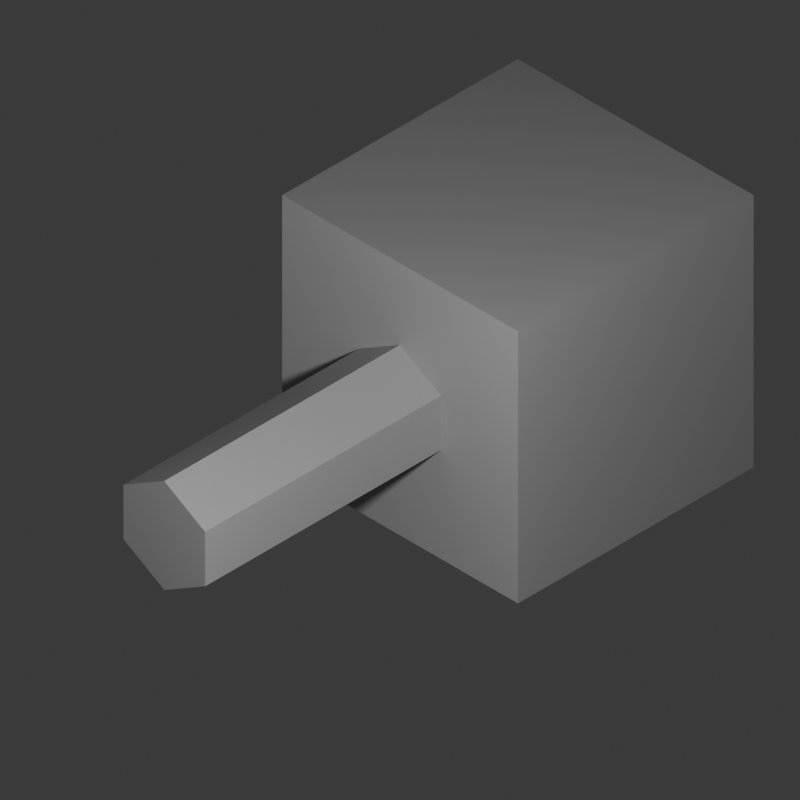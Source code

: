 # Source: test_motor.blend  (saved by Blender 5.0.118; exported with 4.5.12 LTS)
import bpy
from mathutils import Matrix  # noqa: F401  (used for matrix-valued properties, if any)

bpy.ops.wm.read_factory_settings(use_empty=True)
scene = bpy.context.scene
scene.name = 'Scene'

# ---- collections
col_collection = bpy.data.collections.new('Collection'); scene.collection.children.link(col_collection)

# ---- materials (node trees are filled in below, after node groups)
mat_basemetal = bpy.data.materials.new('BaseMetal')
mat_basemetal.diffuse_color = (0.3966, 0.3966, 0.3966, 1.0)

# ---- material node trees
mat_basemetal.use_nodes = True; mat_basemetal.node_tree.nodes.clear()
_N = mat_basemetal.node_tree.nodes; _L = mat_basemetal.node_tree.links
n0 = _N.new('ShaderNodeBsdfPrincipled'); n0.name = 'Principled BSDF'; n0.location = (10, 300)
n0.inputs[0].default_value = (0.3966, 0.3966, 0.3966, 1.0)
n1 = _N.new('ShaderNodeOutputMaterial'); n1.name = 'Material Output'; n1.location = (300, 300)
_L.new(n0.outputs[0], n1.inputs[0])
n1.is_active_output = True

# ---- world
world_world = bpy.data.worlds.new('World'); scene.world = world_world
world_world.use_nodes = True; world_world.node_tree.nodes.clear()
_N = world_world.node_tree.nodes; _L = world_world.node_tree.links
n0 = _N.new('ShaderNodeOutputWorld'); n0.name = 'World Output'; n0.location = (200, 100)
n1 = _N.new('ShaderNodeBackground'); n1.name = 'Background'; n1.location = (-200, 100)
n1.inputs[0].default_value = (0.05088, 0.05088, 0.05088, 1.0)
_L.new(n1.outputs[0], n0.inputs[0])
n0.is_active_output = True
world_world.color = (0.05088, 0.05088, 0.05088)
world_world.sun_shadow_jitter_overblur = 0.0

# ---- cameras
cam_camera = bpy.data.cameras.new('Camera')
cam_camera.type = 'ORTHO'
cam_camera.clip_end = 100.0
cam_camera.ortho_scale = 2.4

# ---- lights
light_light = bpy.data.lights.new('Light', 'POINT')
light_light.energy = 300.0
light_light.shadow_soft_size = 0.1

# ---- meshes
me_cube = bpy.data.meshes.new('Cube')
me_cube.from_pydata([(1.0, 1.0, 1.0), (1.0, 1.0, -1.0), (1.0, -1.0, 1.0), (1.0, -1.0, -1.0), (-1.0, 1.0, 1.0), (-1.0, 1.0, -1.0), (-1.0, -1.0, 1.0), (-1.0, -1.0, -1.0)], [], [(0, 4, 6, 2), (3, 2, 6, 7), (7, 6, 4, 5), (5, 1, 3, 7), (1, 0, 2, 3), (5, 4, 0, 1)])
_uv = me_cube.uv_layers.new(name='UVMap')
_uv.uv.foreach_set('vector', [0.625, 0.5, 0.875, 0.5, 0.875, 0.75, 0.625, 0.75, 0.375, 0.75, 0.625, 0.75, 0.625, 1.0, 0.375, 1.0, 0.375, 0.0, 0.625, 0.0, 0.625, 0.25, 0.375, 0.25, 0.125, 0.5, 0.375, 0.5, 0.375, 0.75, 0.125, 0.75, 0.375, 0.5, 0.625, 0.5, 0.625, 0.75, 0.375, 0.75, 0.375, 0.25, 0.625, 0.25, 0.625, 0.5, 0.375, 0.5])
me_cube.materials.append(mat_basemetal)
me_cube.use_mirror_vertex_groups = False
me_cube.update()
me_cylinder = bpy.data.meshes.new('Cylinder')
me_cylinder.from_pydata([(0.0, 0.2, -0.5), (0.0, 0.2, -0.5), (0.0, 0.2, -0.5), (0.0, 0.2, 0.5), (0.0, 0.2, 0.5), (0.0, 0.2, 0.5), (0.1732, 0.1, -0.5), (0.1732, 0.1, -0.5), (0.1732, 0.1, -0.5), (0.1732, 0.1, 0.5), (0.1732, 0.1, 0.5), (0.1732, 0.1, 0.5), (0.1732, -0.1, -0.5), (0.1732, -0.1, -0.5), (0.1732, -0.1, -0.5), (0.1732, -0.1, 0.5), (0.1732, -0.1, 0.5), (0.1732, -0.1, 0.5), (0.0, -0.2, -0.5), (0.0, -0.2, -0.5), (0.0, -0.2, -0.5), (0.0, -0.2, 0.5), (0.0, -0.2, 0.5), (0.0, -0.2, 0.5), (-0.1732, -0.1, -0.5), (-0.1732, -0.1, -0.5), (-0.1732, -0.1, -0.5), (-0.1732, -0.1, 0.5), (-0.1732, -0.1, 0.5), (-0.1732, -0.1, 0.5), (-0.1732, 0.1, -0.5), (-0.1732, 0.1, -0.5), (-0.1732, 0.1, -0.5), (-0.1732, 0.1, 0.5), (-0.1732, 0.1, 0.5), (-0.1732, 0.1, 0.5)], [], [(1, 4, 10), (1, 10, 7), (8, 11, 17), (8, 17, 14), (13, 16, 22), (13, 22, 19), (20, 23, 28), (20, 28, 25), (15, 9, 3), (3, 33, 27), (27, 21, 15), (3, 27, 15), (26, 29, 35), (26, 35, 32), (31, 34, 5), (31, 5, 2), (30, 0, 6), (6, 12, 18), (18, 24, 30), (6, 18, 30)])
_uv = me_cylinder.uv_layers.new(name='UVMap')
_uv.uv.foreach_set('vector', [1.0, 0.5, 1.0, 1.0, 0.8333, 1.0, 1.0, 0.5, 0.8333, 1.0, 0.8333, 0.5, 0.8333, 0.5, 0.8333, 1.0, 0.6667, 1.0, 0.8333, 0.5, 0.6667, 1.0, 0.6667, 0.5, 0.6667, 0.5, 0.6667, 1.0, 0.5, 1.0, 0.6667, 0.5, 0.5, 1.0, 0.5, 0.5, 0.5, 0.5, 0.5, 1.0, 0.3333, 1.0, 0.5, 0.5, 0.3333, 1.0, 0.3333, 0.5, 0.4578, 0.13, 0.4578, 0.37, 0.25, 0.49, 0.25, 0.49, 0.04215, 0.37, 0.04215, 0.13, 0.04215, 0.13, 0.25, 0.01, 0.4578, 0.13, 0.25, 0.49, 0.04215, 0.13, 0.4578, 0.13, 0.3333, 0.5, 0.3333, 1.0, 0.1667, 1.0, 0.3333, 0.5, 0.1667, 1.0, 0.1667, 0.5, 0.1667, 0.5, 0.1667, 1.0, -8.941e-08, 1.0, 0.1667, 0.5, -8.941e-08, 1.0, -8.941e-08, 0.5, 0.5422, 0.37, 0.75, 0.49, 0.9578, 0.37, 0.9578, 0.37, 0.9578, 0.13, 0.75, 0.01, 0.75, 0.01, 0.5422, 0.13, 0.5422, 0.37, 0.9578, 0.37, 0.75, 0.01, 0.5422, 0.37])
me_cylinder.materials.append(mat_basemetal)
me_cylinder.update()
me_cylinder.normals_split_custom_set([tuple(v) for v in zip(*[iter([0.5, 0.866, 0.0, 0.5, 0.866, 0.0, 0.5, 0.866, 0.0, 0.5, 0.866, 0.0, 0.5, 0.866, 0.0, 0.5, 0.866, 0.0, 1.0, 0.0, 0.0, 1.0, 0.0, 0.0, 1.0, 0.0, 0.0, 1.0, 0.0, 0.0, 1.0, 0.0, 0.0, 1.0, 0.0, 0.0, 0.5, -0.866, 0.0, 0.5, -0.866, 0.0, 0.5, -0.866, 0.0, 0.5, -0.866, 0.0, 0.5, -0.866, 0.0, 0.5, -0.866, 0.0, -0.5, -0.866, 0.0, -0.5, -0.866, 0.0, -0.5, -0.866, 0.0, -0.5, -0.866, 0.0, -0.5, -0.866, 0.0, -0.5, -0.866, 0.0, 2.151e-07, 0.0, 1.0, 2.151e-07, 0.0, 1.0, 2.151e-07, 0.0, 1.0, -4.302e-07, 0.0, 1.0, -4.302e-07, 0.0, 1.0, -4.302e-07, 0.0, 1.0, 0.0, 0.0, 1.0, 0.0, 0.0, 1.0, 0.0, 0.0, 1.0, 0.0, 0.0, 1.0, 0.0, 0.0, 1.0, 0.0, 0.0, 1.0, -1.0, 0.0, 0.0, -1.0, 0.0, 0.0, -1.0, 0.0, 0.0, -1.0, 0.0, 0.0, -1.0, 0.0, 0.0, -1.0, 0.0, 0.0, -0.5, 0.866, 0.0, -0.5, 0.866, 0.0, -0.5, 0.866, 0.0, -0.5, 0.866, 0.0, -0.5, 0.866, 0.0, -0.5, 0.866, 0.0, 0.0, 0.0, -1.0, 0.0, 0.0, -1.0, 0.0, 0.0, -1.0, 2.151e-07, 0.0, -1.0, 2.151e-07, 0.0, -1.0, 2.151e-07, 0.0, -1.0, -4.302e-07, 0.0, -1.0, -4.302e-07, 0.0, -1.0, -4.302e-07, 0.0, -1.0, 0.0, 0.0, -1.0, 0.0, 0.0, -1.0, 0.0, 0.0, -1.0])] * 3)])

# ---- objects
ob_cube = bpy.data.objects.new('Cube', me_cube)
ob_light = bpy.data.objects.new('Light', light_light)
ob_camera = bpy.data.objects.new('Camera', cam_camera)
ob_cylinder = bpy.data.objects.new('Cylinder', me_cylinder)

# ---- transforms, parenting, visibility, modifiers, constraints
ob_cube.location = (-4.371e-08, 0.5, 0.0)
ob_cube.rotation_euler = (0.0, -0.0, 3.142)
ob_cube.scale = (0.5, 0.5, 0.5)
ob_cube.lock_rotations_4d = False
ob_cube.empty_display_type = 'ARROWS'
ob_cube.lineart.crease_threshold = 0.0
ob_light.location = (2.0, -2.0, 2.0)
ob_light.rotation_euler = (0.6503, 0.05522, 1.866)
ob_light.lock_rotations_4d = False
ob_light.empty_display_type = 'ARROWS'
ob_light.color = (0.0, 0.0, 0.0, 0.0)
ob_light.lineart.crease_threshold = 0.0
ob_camera.location = (2.0, -2.0, 2.0)
ob_camera.rotation_euler = (0.9547, 0.0, 0.7854)
ob_camera.lock_rotations_4d = False
ob_camera.empty_display_type = 'ARROWS'
ob_camera.color = (0.0, 0.0, 0.0, 0.0)
ob_camera.display_type = 'WIRE'
ob_camera.lineart.crease_threshold = 0.0
ob_cylinder.location = (4.371e-08, -0.5, 0.0)
ob_cylinder.rotation_mode = 'QUATERNION'
ob_cylinder.rotation_quaternion = (3.091e-08, 3.091e-08, -0.7071, -0.7071)

# ---- collection membership
col_collection.objects.link(ob_cube)
col_collection.objects.link(ob_light)
col_collection.objects.link(ob_camera)
col_collection.objects.link(ob_cylinder)

# ---- scene / render settings (as saved in the file)
scene.camera = ob_camera
scene.frame_start = 1; scene.frame_end = 250; scene.frame_set(1)
scene.render.engine = 'CYCLES'
scene.render.resolution_x = 512
scene.render.resolution_y = 512
scene.render.film_transparent = True
scene.render.bake_bias = 0.0
scene.render.bake_samples = 0
scene.cycles.sampling_pattern = 'TABULATED_SOBOL'
scene.eevee.use_volume_custom_range = False
bpy.context.view_layer.update()
